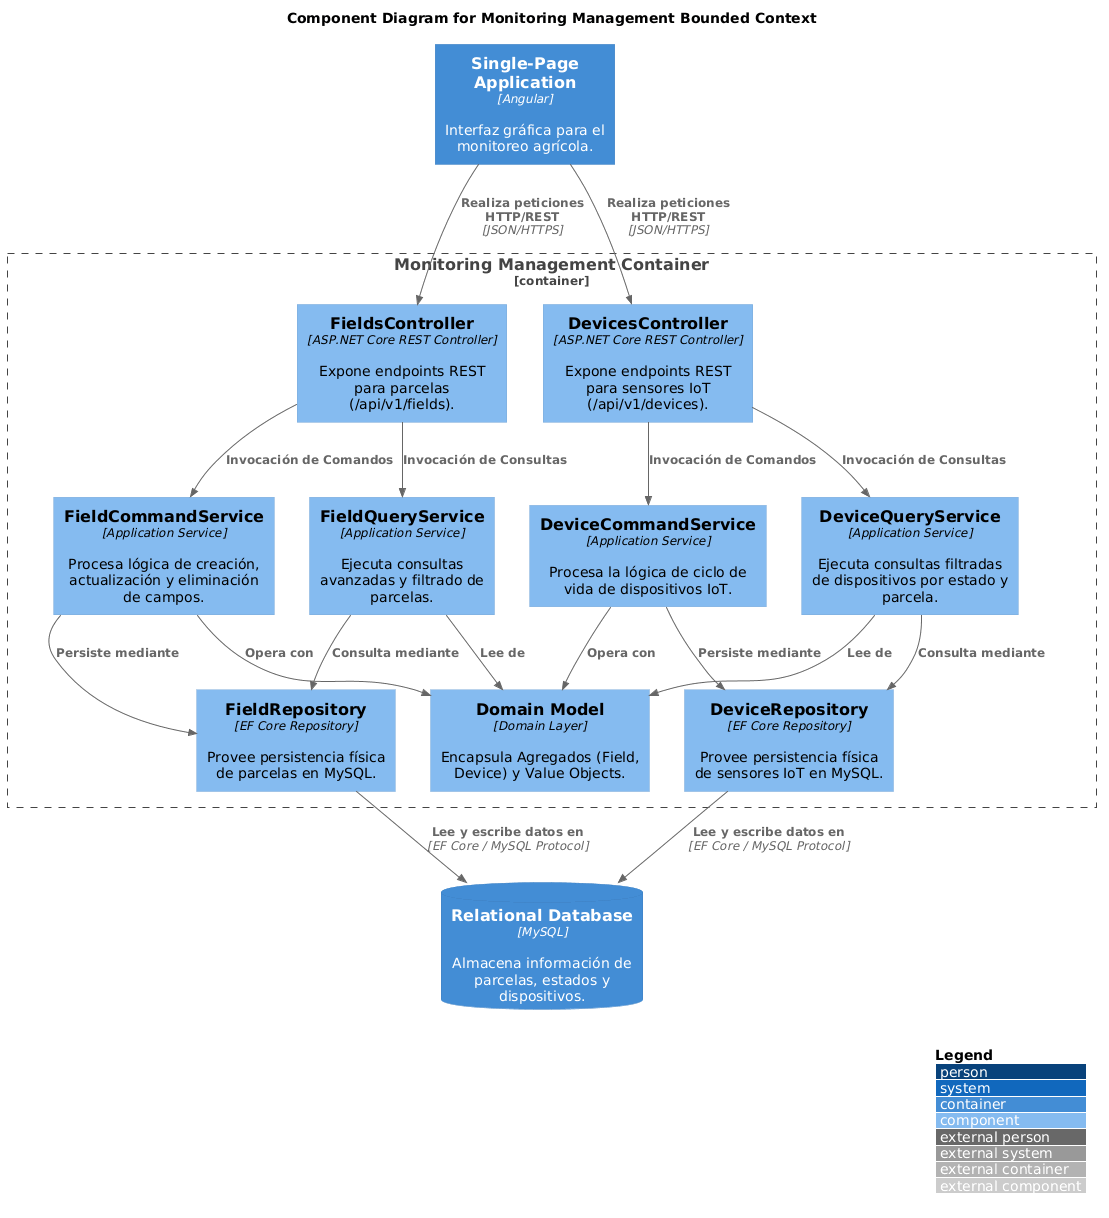

The diagram above was rendered by PlantUML. Its source (embedded in the PNG):
@startuml
!include https://raw.githubusercontent.com/plantuml-stdlib/C4-PlantUML/master/C4_Component.puml

LAYOUT_WITH_LEGEND()

title Component Diagram for Monitoring Management Bounded Context

Container(web_app, "Single-Page Application", "Angular", "Interfaz gráfica para el monitoreo agrícola.")

Container_Boundary(api, "Monitoring Management Container") {
    Component(fields_controller, "FieldsController", "ASP.NET Core REST Controller", "Expone endpoints REST para parcelas (/api/v1/fields).")
    Component(devices_controller, "DevicesController", "ASP.NET Core REST Controller", "Expone endpoints REST para sensores IoT (/api/v1/devices).")
    
    Component(field_cmd_service, "FieldCommandService", "Application Service", "Procesa lógica de creación, actualización y eliminación de campos.")
    Component(field_qry_service, "FieldQueryService", "Application Service", "Ejecuta consultas avanzadas y filtrado de parcelas.")
    Component(device_cmd_service, "DeviceCommandService", "Application Service", "Procesa la lógica de ciclo de vida de dispositivos IoT.")
    Component(device_qry_service, "DeviceQueryService", "Application Service", "Ejecuta consultas filtradas de dispositivos por estado y parcela.")
    
    Component(domain_model, "Domain Model", "Domain Layer", "Encapsula Agregados (Field, Device) y Value Objects.")
    
    Component(field_repo, "FieldRepository", "EF Core Repository", "Provee persistencia física de parcelas en MySQL.")
    Component(device_repo, "DeviceRepository", "EF Core Repository", "Provee persistencia física de sensores IoT en MySQL.")
}

ContainerDb(database, "Relational Database", "MySQL", "Almacena información de parcelas, estados y dispositivos.")

Rel(web_app, fields_controller, "Realiza peticiones HTTP/REST", "JSON/HTTPS")
Rel(web_app, devices_controller, "Realiza peticiones HTTP/REST", "JSON/HTTPS")

Rel(fields_controller, field_cmd_service, "Invocación de Comandos")
Rel(fields_controller, field_qry_service, "Invocación de Consultas")
Rel(devices_controller, device_cmd_service, "Invocación de Comandos")
Rel(devices_controller, device_qry_service, "Invocación de Consultas")

Rel(field_cmd_service, domain_model, "Opera con")
Rel(field_qry_service, domain_model, "Lee de")
Rel(device_cmd_service, domain_model, "Opera con")
Rel(device_qry_service, domain_model, "Lee de")

Rel(field_cmd_service, field_repo, "Persiste mediante")
Rel(field_qry_service, field_repo, "Consulta mediante")
Rel(device_cmd_service, device_repo, "Persiste mediante")
Rel(device_qry_service, device_repo, "Consulta mediante")

Rel(field_repo, database, "Lee y escribe datos en", "EF Core / MySQL Protocol")
Rel(device_repo, database, "Lee y escribe datos en", "EF Core / MySQL Protocol")
@enduml